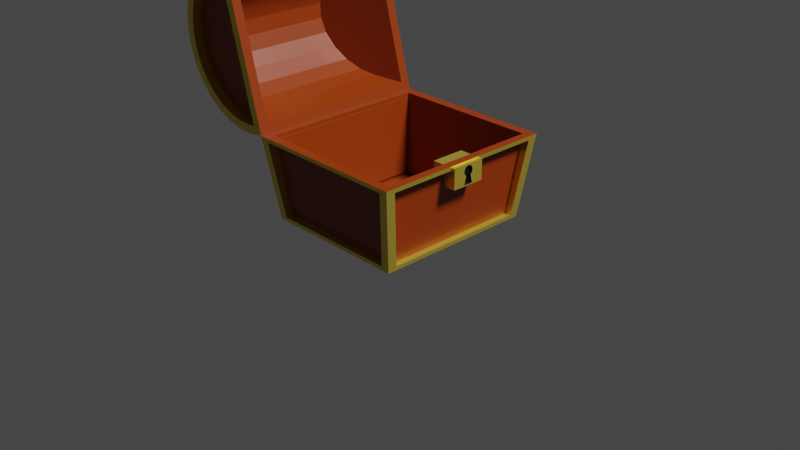 # Source: TreasureChest.blend  (saved by Blender 2.93.20; exported with 4.5.12 LTS)
import bpy
from mathutils import Matrix  # noqa: F401  (used for matrix-valued properties, if any)

bpy.ops.wm.read_factory_settings(use_empty=True)
scene = bpy.context.scene
scene.name = 'Scene'

# ---- collections
col_collection = bpy.data.collections.new('Collection'); scene.collection.children.link(col_collection)

# ---- materials (node trees are filled in below, after node groups)
mat_material = bpy.data.materials.new('Material')
mat_material.alpha_threshold = 0.0
mat_material.use_transparent_shadow = False
mat_material.line_color = (0.0, 0.0, 0.0, 1.0)
mat_x = bpy.data.materials.new('マテリアル')
mat_x.use_transparent_shadow = False
mat_001 = bpy.data.materials.new('マテリアル.001')
mat_001.use_transparent_shadow = False

# ---- material node trees
mat_material.use_nodes = True; mat_material.node_tree.nodes.clear()
_N = mat_material.node_tree.nodes; _L = mat_material.node_tree.links
n0 = _N.new('ShaderNodeOutputMaterial'); n0.name = 'Material Output'; n0.location = (300, 300)
n1 = _N.new('ShaderNodeBsdfPrincipled'); n1.name = 'Principled BSDF'; n1.location = (10, 300)
n1.distribution = 'GGX'
n1.subsurface_method = 'BURLEY'
n1.inputs[0].default_value = (0.2, 0.024, 0.0, 1.0)
n1.inputs[2].default_value = 0.4
n1.inputs[3].default_value = 1.45
n1.inputs[27].default_value = (0.0, 0.0, 0.0, 1.0)
n1.inputs[28].default_value = 1.0
_L.new(n1.outputs[0], n0.inputs[0])
n0.is_active_output = True
mat_x.use_nodes = True; mat_x.node_tree.nodes.clear()
_N = mat_x.node_tree.nodes; _L = mat_x.node_tree.links
n0 = _N.new('ShaderNodeBsdfPrincipled'); n0.name = 'Principled BSDF'; n0.location = (10, 300)
n0.distribution = 'GGX'
n0.subsurface_method = 'BURLEY'
n0.inputs[0].default_value = (0.8, 0.5984, 0.08, 1.0)
n0.inputs[1].default_value = 0.8
n0.inputs[2].default_value = 0.35
n0.inputs[3].default_value = 1.45
n0.inputs[27].default_value = (0.0, 0.0, 0.0, 1.0)
n0.inputs[28].default_value = 1.0
n1 = _N.new('ShaderNodeOutputMaterial'); n1.name = 'Material Output'; n1.location = (300, 300)
_L.new(n0.outputs[0], n1.inputs[0])
n1.is_active_output = True
mat_001.use_nodes = True; mat_001.node_tree.nodes.clear()
_N = mat_001.node_tree.nodes; _L = mat_001.node_tree.links
n0 = _N.new('ShaderNodeBsdfPrincipled'); n0.name = 'Principled BSDF'; n0.location = (10, 300)
n0.distribution = 'GGX'
n0.subsurface_method = 'BURLEY'
n0.inputs[0].default_value = (0.0, 0.0, 0.0, 1.0)
n0.inputs[3].default_value = 1.45
n0.inputs[27].default_value = (0.0, 0.0, 0.0, 1.0)
n0.inputs[28].default_value = 1.0
n1 = _N.new('ShaderNodeOutputMaterial'); n1.name = 'Material Output'; n1.location = (300, 300)
_L.new(n0.outputs[0], n1.inputs[0])
n1.is_active_output = True

# ---- world
world_world = bpy.data.worlds.new('World'); scene.world = world_world
world_world.use_nodes = True; world_world.node_tree.nodes.clear()
_N = world_world.node_tree.nodes; _L = world_world.node_tree.links
n0 = _N.new('ShaderNodeOutputWorld'); n0.name = 'World Output'; n0.location = (300, 300)
n1 = _N.new('ShaderNodeBackground'); n1.name = 'Background'; n1.location = (10, 300)
n1.inputs[0].default_value = (0.05088, 0.05088, 0.05088, 1.0)
_L.new(n1.outputs[0], n0.inputs[0])
n0.is_active_output = True
world_world.color = (0.05088, 0.05088, 0.05088)
world_world.use_sun_shadow = False
world_world.sun_shadow_jitter_overblur = 0.0

# ---- cameras
cam_camera = bpy.data.cameras.new('Camera')
cam_camera.clip_end = 100.0
cam_camera.ortho_scale = 7.314

# ---- lights
light_light = bpy.data.lights.new('Light', 'SUN')
light_light.transmission_factor = 0.0
light_light.angle = 0.1993
light_light.energy = 5.0
light_light.shadow_soft_size = 0.1
light_light.shadow_cascade_max_distance = 1000.0

# ---- meshes
me_cube = bpy.data.meshes.new('Cube')
me_cube.from_pydata([(0.9, 0.9, 1.0), (0.88, 0.88, -1.0), (0.9, -0.9, 1.0), (0.88, -0.88, -1.0), (-0.9, 0.9, 1.0), (-0.88, 0.88, -1.0), (-0.9, -0.9, 1.0), (-0.88, -0.88, -1.0), (0.7858, -0.886, -0.9002), (0.8938, -0.994, 0.9002), (-0.8938, -0.994, 0.9002), (-0.7858, -0.886, -0.9002), (-0.886, -0.7858, -0.9002), (-0.994, -0.8938, 0.9002), (-0.994, 0.8938, 0.9002), (-0.886, 0.7858, -0.9002), (0.886, 0.7858, -0.9002), (0.994, 0.8938, 0.9002), (0.994, -0.8938, 0.9002), (0.886, -0.7858, -0.9002), (-0.7858, 0.886, -0.9002), (-0.8938, 0.994, 0.9002), (0.8938, 0.994, 0.9002), (0.7858, 0.886, -0.9002), (0.8938, -0.8942, 0.9062), (0.7858, -0.7862, -0.8942), (-0.7858, -0.7862, -0.8942), (-0.8938, -0.8942, 0.9062), (-0.7862, -0.7858, -0.8942), (-0.8942, -0.8938, 0.9062), (-0.7862, 0.7858, -0.8942), (-0.8942, 0.8938, 0.9062), (0.8942, 0.8938, 0.9062), (0.7862, 0.7858, -0.8942), (0.7862, -0.7858, -0.8942), (0.8942, -0.8938, 0.9062), (-0.8938, 0.8942, 0.9062), (-0.7858, 0.7862, -0.8942), (0.7858, 0.7862, -0.8942), (0.8938, 0.8942, 0.9062), (1.0, -1.0, 1.0), (-1.0, -1.0, 1.0), (1.0, 1.0, 1.0), (-1.0, 1.0, 1.0), (0.9, -0.9, 1.0), (-0.9, -0.9, 1.0), (0.9, 0.9, 1.0), (-0.9, 0.9, 1.0), (0.81, -0.81, -0.9556), (-0.81, -0.81, -0.9556), (0.81, 0.81, -0.9556), (-0.81, 0.81, -0.9556)], [], [(0, 4, 47, 46), (22, 23, 38, 39), (18, 19, 34, 35), (5, 1, 3, 7), (21, 22, 39, 36), (14, 15, 30, 31), (3, 40, 9, 8), (40, 41, 10, 9), (41, 7, 11, 10), (7, 3, 8, 11), (7, 41, 13, 12), (41, 43, 14, 13), (43, 5, 15, 14), (5, 7, 12, 15), (1, 42, 17, 16), (42, 40, 18, 17), (40, 3, 19, 18), (3, 1, 16, 19), (5, 43, 21, 20), (43, 42, 22, 21), (42, 1, 23, 22), (1, 5, 20, 23), (25, 24, 27, 26), (28, 29, 31, 30), (33, 32, 35, 34), (37, 36, 39, 38), (8, 9, 24, 25), (12, 13, 29, 28), (11, 8, 25, 26), (16, 17, 32, 33), (15, 12, 28, 30), (20, 21, 36, 37), (9, 10, 27, 24), (19, 16, 33, 34), (13, 14, 31, 29), (23, 20, 37, 38), (10, 11, 26, 27), (17, 18, 35, 32), (2, 6, 41, 40), (0, 2, 40, 42), (6, 4, 43, 41), (4, 0, 42, 43), (47, 45, 49, 51), (2, 0, 46, 44), (4, 6, 45, 47), (6, 2, 44, 45), (50, 51, 49, 48), (45, 44, 48, 49), (46, 47, 51, 50), (44, 46, 50, 48)])
me_cube.polygons.foreach_set('material_index', [0, 1, 1, 0, 1, 1, 1, 1, 1, 1, 1, 1, 1, 1, 1, 1, 1, 1, 1, 1, 1, 1, 0, 0, 0, 0, 1, 1, 1, 1, 1, 1, 1, 1, 1, 1, 1, 1, 0, 0, 0, 0, 0, 0, 0, 0, 0, 0, 0, 0])
_uv = me_cube.uv_layers.new(name='UVMap')
_uv.uv.foreach_set('vector', [0.3545, 0.08169, 0.3545, 0.08169, 0.3545, 0.08169, 0.3545, 0.08169, 0.3387, 0.6917, 0.3387, 0.532, 0.3476, 0.532, 0.3476, 0.6917, 0.9544, 0.8492, 0.9544, 0.6896, 0.9633, 0.6896, 0.9633, 0.8492, 0.0, 0.7052, 0.156, 0.7052, 0.156, 0.8612, 0.0, 0.8612, 0.9917, 0.5296, 0.9917, 0.688, 0.9829, 0.688, 0.9829, 0.5296, 0.9633, 0.8492, 0.9633, 0.6896, 0.9721, 0.6896, 0.9721, 0.8492, 0.01063, 0.1774, 0.0, 0.0, 0.009409, 0.008854, 0.01898, 0.1685, 0.0, 0.0, 0.1772, 0.0, 0.1678, 0.008854, 0.009409, 0.008854, 0.1772, 0.0, 0.1666, 0.1774, 0.1583, 0.1685, 0.1678, 0.008854, 0.1666, 0.1774, 0.01063, 0.1774, 0.01898, 0.1685, 0.1583, 0.1685, 0.1879, 0.3548, 0.1772, 0.1774, 0.1867, 0.1863, 0.1962, 0.3459, 0.1772, 0.1774, 0.3545, 0.1774, 0.3451, 0.1863, 0.1867, 0.1863, 0.3545, 0.1774, 0.3439, 0.3548, 0.3355, 0.3459, 0.3451, 0.1863, 0.3439, 0.3548, 0.1879, 0.3548, 0.1962, 0.3459, 0.3355, 0.3459, 0.1879, 0.1774, 0.1772, 0.0, 0.1867, 0.008854, 0.1962, 0.1685, 0.1772, 0.0, 0.3545, 0.0, 0.3451, 0.008854, 0.1867, 0.008854, 0.3545, 0.0, 0.3439, 0.1774, 0.3355, 0.1685, 0.3451, 0.008854, 0.3439, 0.1774, 0.1879, 0.1774, 0.1962, 0.1685, 0.3355, 0.1685, 0.01063, 0.3548, 0.0, 0.1774, 0.009409, 0.1863, 0.01898, 0.3459, 0.0, 0.1774, 0.1772, 0.1774, 0.1678, 0.1863, 0.009409, 0.1863, 0.1772, 0.1774, 0.1666, 0.3548, 0.1583, 0.3459, 0.1678, 0.1863, 0.1666, 0.3548, 0.01063, 0.3548, 0.01898, 0.3459, 0.1583, 0.3459, 0.8224, 0.5319, 0.8319, 0.6916, 0.6735, 0.6916, 0.6831, 0.5319, 0.5033, 0.705, 0.5129, 0.8647, 0.3545, 0.8647, 0.3641, 0.705, 0.6618, 0.705, 0.6713, 0.8647, 0.5129, 0.8647, 0.5225, 0.705, 0.8224, 0.6916, 0.8319, 0.8513, 0.6735, 0.8513, 0.6831, 0.6916, 0.972, 0.5143, 0.972, 0.3546, 0.9808, 0.3546, 0.9808, 0.5143, 0.9721, 0.8492, 0.9721, 0.6896, 0.981, 0.6896, 0.981, 0.8492, 0.2842, 0.988, 0.2842, 0.8487, 0.2931, 0.8487, 0.2931, 0.988, 0.9651, 0.6893, 0.9651, 0.5296, 0.974, 0.5296, 0.974, 0.6893, 0.2842, 0.8487, 0.2842, 0.988, 0.2754, 0.988, 0.2754, 0.8487, 0.974, 0.6893, 0.974, 0.5296, 0.9829, 0.5296, 0.9829, 0.6893, 0.9869, 0.1584, 0.9869, 0.0, 0.9958, 0.0, 0.9958, 0.1584, 0.2666, 0.988, 0.2666, 0.8487, 0.2754, 0.8487, 0.2754, 0.988, 0.9808, 0.5131, 0.9808, 0.3546, 0.9897, 0.3546, 0.9897, 0.5131, 0.3019, 0.8487, 0.3019, 0.988, 0.2931, 0.988, 0.2931, 0.8487, 0.9563, 0.6893, 0.9563, 0.5296, 0.9651, 0.5296, 0.9651, 0.6893, 0.9898, 0.6896, 0.9898, 0.848, 0.981, 0.848, 0.981, 0.6896, 0.3633, 0.1684, 0.5229, 0.1684, 0.5317, 0.1772, 0.3545, 0.1772, 0.3633, 0.008862, 0.3633, 0.1684, 0.3545, 0.1772, 0.3545, 0.0, 0.5229, 0.1684, 0.5229, 0.008862, 0.5317, 0.0, 0.5317, 0.1772, 0.5229, 0.008862, 0.3633, 0.008862, 0.3545, 0.0, 0.5317, 0.0, 0.514, 0.705, 0.3545, 0.705, 0.3625, 0.5319, 0.506, 0.5319, 0.3545, 0.08169, 0.3545, 0.08169, 0.3545, 0.08169, 0.3545, 0.08169, 0.3545, 0.08169, 0.3545, 0.08169, 0.3545, 0.08169, 0.3545, 0.08169, 0.3545, 0.08169, 0.3545, 0.08169, 0.3545, 0.08169, 0.3545, 0.08169, 0.1595, 0.7052, 0.3031, 0.7052, 0.3031, 0.8487, 0.1595, 0.8487, 0.319, 0.7052, 0.1595, 0.7052, 0.1675, 0.532, 0.3111, 0.532, 0.1595, 0.7052, 0.0, 0.7052, 0.007976, 0.532, 0.1515, 0.532, 0.6735, 0.705, 0.514, 0.705, 0.522, 0.5319, 0.6655, 0.5319])
me_cube.materials.append(mat_material)
me_cube.materials.append(mat_x)
me_cube.use_remesh_preserve_volume = False
me_cube.use_remesh_preserve_attributes = False
me_cube.use_mirror_vertex_groups = False
me_cube.update()
me_x = bpy.data.meshes.new('円柱')
me_x.from_pydata([(0.0, 1.0, -0.91), (0.0, 1.0, 0.91), (0.1951, 0.9808, -0.91), (0.1951, 0.9808, 0.91), (0.3827, 0.9239, -0.91), (0.3827, 0.9239, 0.91), (0.5556, 0.8315, -0.91), (0.5556, 0.8315, 0.91), (0.7071, 0.7071, -0.91), (0.7071, 0.7071, 0.91), (0.8315, 0.5556, -0.91), (0.8315, 0.5556, 0.91), (0.9239, 0.3827, -0.91), (0.9239, 0.3827, 0.91), (0.9808, 0.1951, -0.91), (0.9808, 0.1951, 0.91), (0.9912, 0.08957, -0.91), (0.9912, 0.08957, 0.91), (-0.9912, 0.08957, -0.91), (-0.9912, 0.08957, 0.91), (-0.9808, 0.1951, -0.91), (-0.9808, 0.1951, 0.91), (-0.9239, 0.3827, -0.91), (-0.9239, 0.3827, 0.91), (-0.8315, 0.5556, -0.91), (-0.8315, 0.5556, 0.91), (-0.7071, 0.7071, -0.91), (-0.7071, 0.7071, 0.91), (-0.5556, 0.8315, -0.91), (-0.5556, 0.8315, 0.91), (-0.3827, 0.9239, -0.91), (-0.3827, 0.9239, 0.91), (-0.1951, 0.9808, -0.91), (-0.1951, 0.9808, 0.91), (-1.279e-08, 0.8995, -1.0), (0.1755, 0.8822, -1.0), (0.3442, 0.831, -1.0), (0.4997, 0.7479, -1.0), (0.6361, 0.6361, -1.0), (0.7479, 0.4997, -1.0), (0.831, 0.3442, -1.0), (0.8822, 0.1755, -1.0), (0.8897, 0.1, -1.0), (-0.8897, 0.1, -1.0), (-0.8822, 0.1755, -1.0), (-0.831, 0.3442, -1.0), (-0.7479, 0.4997, -1.0), (-0.6361, 0.6361, -1.0), (-0.4997, 0.7479, -1.0), (-0.3442, 0.831, -1.0), (-0.1755, 0.8822, -1.0), (0.1755, 0.8822, 1.0), (-1.279e-08, 0.8995, 1.0), (-0.1755, 0.8822, 1.0), (-0.3442, 0.831, 1.0), (-0.4997, 0.7479, 1.0), (-0.6361, 0.6361, 1.0), (-0.7479, 0.4997, 1.0), (-0.831, 0.3442, 1.0), (-0.8822, 0.1755, 1.0), (-0.8897, 0.1, 1.0), (0.8897, 0.1, 1.0), (0.8822, 0.1755, 1.0), (0.831, 0.3442, 1.0), (0.7479, 0.4997, 1.0), (0.6361, 0.6361, 1.0), (0.4997, 0.7479, 1.0), (0.3442, 0.831, 1.0), (-4.54e-09, 0.8995, -0.9), (0.1755, 0.8822, -0.9), (-0.1755, 0.8822, -0.9), (0.3442, 0.831, -0.9), (0.4997, 0.7479, -0.9), (0.6361, 0.6361, -0.9), (0.7479, 0.4997, -0.9), (0.831, 0.3442, -0.9), (0.8822, 0.1755, -0.9), (0.8897, 0.1, -0.9), (-0.8897, 0.1, -0.9), (-0.8822, 0.1755, -0.9), (-0.831, 0.3442, -0.9), (-0.7479, 0.4997, -0.9), (-0.6361, 0.6361, -0.9), (-0.4997, 0.7479, -0.9), (-0.3442, 0.831, -0.9), (0.1755, 0.8822, 0.9), (-7.29e-09, 0.8995, 0.9), (0.3442, 0.831, 0.9), (-0.1755, 0.8822, 0.9), (-0.3442, 0.831, 0.9), (-0.4997, 0.7479, 0.9), (-0.6361, 0.6361, 0.9), (-0.7479, 0.4997, 0.9), (-0.831, 0.3442, 0.9), (-0.8822, 0.1755, 0.9), (-0.8897, 0.1, 0.9), (0.8897, 0.1, 0.9), (0.8822, 0.1755, 0.9), (0.831, 0.3442, 0.9), (0.7479, 0.4997, 0.9), (0.6361, 0.6361, 0.9), (0.4997, 0.7479, 0.9), (0.0, 1.0, -1.0), (0.1951, 0.9808, -1.0), (0.1951, 0.9808, 1.0), (0.0, 1.0, 1.0), (0.3827, 0.9239, -1.0), (0.3827, 0.9239, 1.0), (0.5556, 0.8315, -1.0), (0.5556, 0.8315, 1.0), (0.7071, 0.7071, -1.0), (0.7071, 0.7071, 1.0), (0.8315, 0.5556, -1.0), (0.8315, 0.5556, 1.0), (0.9239, 0.3827, -1.0), (0.9239, 0.3827, 1.0), (0.9808, 0.1951, -1.0), (0.9808, 0.1951, 1.0), (1.0, -4.371e-08, -1.0), (1.0, -4.371e-08, 1.0), (-1.0, 1.192e-08, 1.0), (-1.0, 1.192e-08, -1.0), (-0.9808, 0.1951, -1.0), (-0.9808, 0.1951, 1.0), (-0.9239, 0.3827, -1.0), (-0.9239, 0.3827, 1.0), (-0.8315, 0.5556, -1.0), (-0.8315, 0.5556, 1.0), (-0.7071, 0.7071, -1.0), (-0.7071, 0.7071, 1.0), (-0.5556, 0.8315, -1.0), (-0.5556, 0.8315, 1.0), (-0.3827, 0.9239, -1.0), (-0.3827, 0.9239, 1.0), (-0.1951, 0.9808, -1.0), (-0.1951, 0.9808, 1.0), (-6.465e-09, 0.9498, -0.91), (-6.465e-09, 0.9498, 0.91), (0.1853, 0.9315, 0.91), (0.1853, 0.9315, -0.91), (0.3635, 0.8775, 0.91), (0.3635, 0.8775, -0.91), (0.5277, 0.7897, 0.91), (0.5277, 0.7897, -0.91), (0.6716, 0.6716, 0.91), (0.6716, 0.6716, -0.91), (0.7897, 0.5277, 0.91), (0.7897, 0.5277, -0.91), (0.8775, 0.3635, 0.91), (0.8775, 0.3635, -0.91), (0.9315, 0.1853, 0.91), (0.9315, 0.1853, -0.91), (-0.9315, 0.1853, 0.91), (-0.9315, 0.1853, -0.91), (-0.8775, 0.3635, 0.91), (-0.8775, 0.3635, -0.91), (-0.7897, 0.5277, 0.91), (-0.7897, 0.5277, -0.91), (-0.6716, 0.6716, 0.91), (-0.6716, 0.6716, -0.91), (-0.5277, 0.7897, 0.91), (-0.5277, 0.7897, -0.91), (-0.3635, 0.8775, 0.91), (-0.3635, 0.8775, -0.91), (-0.1853, 0.9315, 0.91), (-0.1853, 0.9315, -0.91), (0.9414, 0.08467, -0.91), (0.9414, 0.08467, 0.91), (-0.9414, 0.08467, 0.91), (-0.9414, 0.08467, -0.91), (0.9, -4.093e-08, 0.9), (0.9, -4.093e-08, -0.9), (-0.9, 9.143e-09, -0.9), (-0.9, 9.143e-09, 0.9), (1.0, -4.371e-08, 1.0), (1.0, -4.371e-08, -1.0), (-1.0, 1.192e-08, -1.0), (-1.0, 1.192e-08, 1.0), (0.9, -4.093e-08, 0.9), (0.9, -4.093e-08, -0.9), (-0.9, 9.143e-09, -0.9), (-0.9, 9.143e-09, 0.9), (0.9, -4.093e-08, 0.9), (0.9, -4.093e-08, -0.9), (-0.9, 9.143e-09, -0.9), (-0.9, 9.143e-09, 0.9), (0.0, 0.7778, 0.54), (0.7668, 0.2877, 0.7668), (0.178, 0.7538, 0.5511), (0.3607, 0.6842, 0.5833), (0.5304, 0.5758, 0.6335), (0.6703, 0.4392, 0.6967), (0.7668, 0.2877, -0.7668), (0.0, 0.7778, -0.54), (0.6703, 0.4392, -0.6967), (0.5304, 0.5758, -0.6335), (0.3607, 0.6842, -0.5833), (0.178, 0.7538, -0.5511), (0.0, 0.7778, -0.54), (-0.7668, 0.2877, -0.7668), (-0.178, 0.7538, -0.5511), (-0.3607, 0.6842, -0.5833), (-0.5304, 0.5758, -0.6335), (-0.6703, 0.4392, -0.6967), (-0.7668, 0.2877, 0.7668), (0.0, 0.7778, 0.54), (-0.6703, 0.4392, 0.6967), (-0.5304, 0.5758, 0.6335), (-0.3607, 0.6842, 0.5833), (-0.178, 0.7538, 0.5511)], [], [(6, 4, 141, 143), (18, 19, 168, 169), (32, 30, 163, 165), (3, 5, 140, 138), (17, 16, 166, 167), (29, 31, 162, 160), (4, 2, 139, 141), (15, 17, 167, 150), (121, 118, 175, 176), (41, 42, 77, 76), (64, 65, 100, 99), (30, 28, 161, 163), (1, 3, 138, 137), (16, 14, 151, 166), (27, 29, 160, 158), (2, 0, 136, 139), (13, 15, 150, 148), (28, 26, 159, 161), (14, 12, 149, 151), (102, 103, 35, 34), (103, 106, 36, 35), (106, 108, 37, 36), (108, 110, 38, 37), (110, 112, 39, 38), (112, 114, 40, 39), (114, 116, 41, 40), (116, 118, 42, 41), (118, 121, 43, 42), (121, 122, 44, 43), (122, 124, 45, 44), (124, 126, 46, 45), (126, 128, 47, 46), (128, 130, 48, 47), (130, 132, 49, 48), (132, 134, 50, 49), (134, 102, 34, 50), (104, 105, 52, 51), (105, 135, 53, 52), (135, 133, 54, 53), (133, 131, 55, 54), (131, 129, 56, 55), (129, 127, 57, 56), (127, 125, 58, 57), (125, 123, 59, 58), (123, 120, 60, 59), (120, 119, 61, 60), (119, 117, 62, 61), (117, 115, 63, 62), (115, 113, 64, 63), (113, 111, 65, 64), (111, 109, 66, 65), (109, 107, 67, 66), (107, 104, 51, 67), (68, 69, 71, 72, 73, 74, 75, 76, 77, 78, 79, 80, 81, 82, 83, 84, 70), (85, 86, 88, 89, 90, 91, 92, 93, 94, 95, 96, 97, 98, 99, 100, 101, 87), (67, 51, 85, 87), (65, 66, 101, 100), (42, 43, 78, 77), (52, 53, 88, 86), (66, 67, 87, 101), (43, 44, 79, 78), (53, 54, 89, 88), (44, 45, 80, 79), (54, 55, 90, 89), (45, 46, 81, 80), (55, 56, 91, 90), (46, 47, 82, 81), (56, 57, 92, 91), (34, 35, 69, 68), (47, 48, 83, 82), (57, 58, 93, 92), (50, 34, 68, 70), (48, 49, 84, 83), (58, 59, 94, 93), (35, 36, 71, 69), (49, 50, 70, 84), (59, 60, 95, 94), (36, 37, 72, 71), (60, 61, 96, 95), (37, 38, 73, 72), (61, 62, 97, 96), (38, 39, 74, 73), (62, 63, 98, 97), (39, 40, 75, 74), (63, 64, 99, 98), (40, 41, 76, 75), (51, 52, 86, 85), (0, 2, 103, 102), (3, 1, 105, 104), (2, 4, 106, 103), (5, 3, 104, 107), (4, 6, 108, 106), (7, 5, 107, 109), (6, 8, 110, 108), (9, 7, 109, 111), (8, 10, 112, 110), (11, 9, 111, 113), (10, 12, 114, 112), (13, 11, 113, 115), (12, 14, 116, 114), (15, 13, 115, 117), (14, 16, 118, 116), (17, 15, 117, 119), (16, 17, 119, 118), (19, 18, 121, 120), (18, 20, 122, 121), (21, 19, 120, 123), (20, 22, 124, 122), (23, 21, 123, 125), (22, 24, 126, 124), (25, 23, 125, 127), (24, 26, 128, 126), (27, 25, 127, 129), (26, 28, 130, 128), (29, 27, 129, 131), (28, 30, 132, 130), (31, 29, 131, 133), (30, 32, 134, 132), (33, 31, 133, 135), (32, 0, 102, 134), (1, 33, 135, 105), (136, 137, 138, 139), (139, 138, 140, 141), (141, 140, 142, 143), (143, 142, 144, 145), (145, 144, 146, 147), (147, 146, 148, 149), (149, 148, 150, 151), (151, 150, 167, 166), (169, 168, 152, 153), (153, 152, 154, 155), (155, 154, 156, 157), (157, 156, 158, 159), (159, 158, 160, 161), (161, 160, 162, 163), (163, 162, 164, 165), (165, 164, 137, 136), (31, 33, 164, 162), (20, 18, 169, 153), (5, 7, 142, 140), (0, 32, 165, 136), (19, 21, 152, 168), (8, 6, 143, 145), (33, 1, 137, 164), (22, 20, 153, 155), (7, 9, 144, 142), (21, 23, 154, 152), (10, 8, 145, 147), (24, 22, 155, 157), (9, 11, 146, 144), (23, 25, 156, 154), (12, 10, 147, 149), (26, 24, 157, 159), (11, 13, 148, 146), (25, 27, 158, 156), (173, 172, 180, 181), (119, 120, 177, 174), (118, 119, 174, 175), (120, 121, 176, 177), (170, 171, 175, 174), (171, 172, 176, 175), (173, 170, 174, 177), (172, 173, 177, 176), (178, 181, 185, 182), (172, 171, 179, 180), (170, 173, 181, 178), (171, 170, 178, 179), (184, 183, 192, 194, 195, 196, 197, 193, 198, 200, 201, 202, 203, 199), (179, 178, 182, 183), (181, 180, 184, 185), (180, 179, 183, 184), (182, 185, 204, 206, 207, 208, 209, 205, 186, 188, 189, 190, 191, 187), (185, 184, 199, 204), (183, 182, 187, 192), (186, 193, 197, 188), (188, 197, 196, 189), (189, 196, 195, 190), (190, 195, 194, 191), (191, 194, 192, 187), (204, 199, 203, 206), (206, 203, 202, 207), (207, 202, 201, 208), (208, 201, 200, 209), (209, 200, 198, 205), (193, 186, 205, 198)])
me_x.polygons.foreach_set('material_index', [1, 1, 1, 1, 1, 1, 1, 1, 1, 1, 1, 1, 1, 1, 1, 1, 1, 1, 1, 1, 1, 1, 1, 1, 1, 1, 1, 1, 1, 1, 1, 1, 1, 1, 1, 1, 1, 1, 1, 1, 1, 1, 1, 1, 1, 1, 1, 1, 1, 1, 1, 1, 1, 0, 0, 1, 1, 1, 1, 1, 1, 1, 1, 1, 1, 1, 1, 1, 1, 1, 1, 1, 1, 1, 1, 1, 1, 1, 1, 1, 1, 1, 1, 1, 1, 1, 1, 1, 1, 1, 1, 1, 1, 1, 1, 1, 1, 1, 1, 1, 1, 1, 1, 1, 1, 1, 1, 1, 1, 1, 1, 1, 1, 1, 1, 1, 1, 1, 1, 1, 1, 0, 0, 0, 0, 0, 0, 0, 0, 0, 0, 0, 0, 0, 0, 0, 0, 1, 1, 1, 1, 1, 1, 1, 1, 1, 1, 1, 1, 1, 1, 1, 1, 1, 1, 0, 1, 1, 1, 0, 0, 0, 0, 0, 0, 0, 0, 0, 0, 0, 0, 0, 0, 0, 0, 0, 0, 0, 0, 0, 0, 0, 0, 0, 0])
_uv = me_x.uv_layers.new(name='UVマップ')
_uv.uv.foreach_set('vector', [0.8125, 0.1371, 0.8043, 0.1218, 0.8084, 0.12, 0.8162, 0.1346, 0.352, 0.532, 0.352, 0.6933, 0.3476, 0.6933, 0.3476, 0.532, 0.7993, 0.07055, 0.8043, 0.05393, 0.8084, 0.05563, 0.8037, 0.07142, 0.7993, 0.2479, 0.8043, 0.2313, 0.8084, 0.233, 0.8036, 0.2488, 0.9917, 0.688, 0.9917, 0.5268, 0.9961, 0.5268, 0.9961, 0.688, 0.8125, 0.3145, 0.8043, 0.2992, 0.8084, 0.2974, 0.8162, 0.312, 0.8043, 0.1218, 0.7993, 0.1051, 0.8037, 0.1043, 0.8084, 0.12, 0.8689, 0.1783, 0.8782, 0.1774, 0.8787, 0.1818, 0.8698, 0.1827, 0.3545, 0.1774, 0.3545, 0.1774, 0.3545, 0.1774, 0.3545, 0.1774, 0.7572, 0.8921, 0.7572, 0.8988, 0.7484, 0.8988, 0.7484, 0.8921, 0.7572, 0.8633, 0.7572, 0.8513, 0.7661, 0.8513, 0.7661, 0.8633, 0.8043, 0.05393, 0.8125, 0.0386, 0.8162, 0.04108, 0.8084, 0.05563, 0.7976, 0.2652, 0.7993, 0.2479, 0.8036, 0.2488, 0.802, 0.2652, 0.8783, 0.1757, 0.8689, 0.1748, 0.8698, 0.1704, 0.8787, 0.1713, 0.8235, 0.3279, 0.8125, 0.3145, 0.8162, 0.312, 0.8267, 0.3248, 0.7993, 0.1051, 0.7976, 0.08784, 0.802, 0.08784, 0.8037, 0.1043, 0.8523, 0.1834, 0.8689, 0.1783, 0.8698, 0.1827, 0.854, 0.1875, 0.8125, 0.0386, 0.8235, 0.02517, 0.8267, 0.02832, 0.8162, 0.04108, 0.8689, 0.1748, 0.8523, 0.1697, 0.854, 0.1656, 0.8698, 0.1704, 0.709, 0.08862, 0.7107, 0.07133, 0.7194, 0.07307, 0.7179, 0.08862, 0.7107, 0.07133, 0.7157, 0.05471, 0.7239, 0.05812, 0.7194, 0.07307, 0.7157, 0.05471, 0.7239, 0.03939, 0.7313, 0.04433, 0.7239, 0.05812, 0.7239, 0.03939, 0.7349, 0.02596, 0.7412, 0.03225, 0.7313, 0.04433, 0.7349, 0.02596, 0.7484, 0.01494, 0.7533, 0.02234, 0.7412, 0.03225, 0.7484, 0.01494, 0.7637, 0.006746, 0.7671, 0.01497, 0.7533, 0.02234, 0.7637, 0.006746, 0.7803, 0.001703, 0.782, 0.01044, 0.7671, 0.01497, 0.7803, 0.001703, 0.7976, 0.0, 0.7887, 0.009778, 0.782, 0.01044, 0.7976, 0.0, 0.7976, 0.1772, 0.7887, 0.1675, 0.7887, 0.009778, 0.7976, 0.1772, 0.7803, 0.1755, 0.782, 0.1668, 0.7887, 0.1675, 0.7803, 0.1755, 0.7637, 0.1705, 0.7671, 0.1623, 0.782, 0.1668, 0.7637, 0.1705, 0.7484, 0.1623, 0.7533, 0.1549, 0.7671, 0.1623, 0.7484, 0.1623, 0.7349, 0.1513, 0.7412, 0.145, 0.7533, 0.1549, 0.7349, 0.1513, 0.7239, 0.1379, 0.7313, 0.1329, 0.7412, 0.145, 0.7239, 0.1379, 0.7157, 0.1225, 0.7239, 0.1191, 0.7313, 0.1329, 0.7157, 0.1225, 0.7107, 0.1059, 0.7194, 0.1042, 0.7239, 0.1191, 0.7107, 0.1059, 0.709, 0.08862, 0.7179, 0.08862, 0.7194, 0.1042, 0.7107, 0.2833, 0.709, 0.266, 0.7179, 0.266, 0.7194, 0.2816, 0.709, 0.266, 0.7107, 0.2487, 0.7194, 0.2505, 0.7179, 0.266, 0.7107, 0.2487, 0.7157, 0.2321, 0.7239, 0.2355, 0.7194, 0.2505, 0.7157, 0.2321, 0.7239, 0.2168, 0.7313, 0.2217, 0.7239, 0.2355, 0.7239, 0.2168, 0.7349, 0.2034, 0.7412, 0.2096, 0.7313, 0.2217, 0.7349, 0.2034, 0.7483, 0.1923, 0.7533, 0.1997, 0.7412, 0.2096, 0.7483, 0.1923, 0.7637, 0.1841, 0.7671, 0.1924, 0.7533, 0.1997, 0.7637, 0.1841, 0.7803, 0.1791, 0.782, 0.1878, 0.7671, 0.1924, 0.7803, 0.1791, 0.7976, 0.1774, 0.7887, 0.1872, 0.782, 0.1878, 0.7976, 0.1774, 0.7976, 0.3546, 0.7887, 0.3449, 0.7887, 0.1872, 0.7976, 0.3546, 0.7803, 0.3529, 0.782, 0.3442, 0.7887, 0.3449, 0.7803, 0.3529, 0.7637, 0.3479, 0.7671, 0.3397, 0.782, 0.3442, 0.7637, 0.3479, 0.7483, 0.3397, 0.7533, 0.3323, 0.7671, 0.3397, 0.7483, 0.3397, 0.7349, 0.3287, 0.7412, 0.3224, 0.7533, 0.3323, 0.7349, 0.3287, 0.7239, 0.3153, 0.7313, 0.3103, 0.7412, 0.3224, 0.7239, 0.3153, 0.7157, 0.2999, 0.7239, 0.2965, 0.7313, 0.3103, 0.7157, 0.2999, 0.7107, 0.2833, 0.7194, 0.2816, 0.7239, 0.2965, 0.8274, 0.4335, 0.829, 0.4179, 0.8335, 0.403, 0.8409, 0.3892, 0.8508, 0.3771, 0.8629, 0.3672, 0.8766, 0.3598, 0.8916, 0.3553, 0.8983, 0.3546, 0.8983, 0.5123, 0.8916, 0.5117, 0.8766, 0.5071, 0.8629, 0.4998, 0.8508, 0.4899, 0.8409, 0.4778, 0.8335, 0.464, 0.829, 0.449, 0.8335, 0.6263, 0.8319, 0.6107, 0.8335, 0.5952, 0.838, 0.5802, 0.8454, 0.5664, 0.8553, 0.5544, 0.8674, 0.5444, 0.8812, 0.5371, 0.8961, 0.5325, 0.9028, 0.5319, 0.9028, 0.6896, 0.8961, 0.6889, 0.8812, 0.6844, 0.8674, 0.677, 0.8553, 0.6671, 0.8454, 0.655, 0.838, 0.6412, 0.7021, 0.9365, 0.7021, 0.9212, 0.7109, 0.9212, 0.7109, 0.9365, 0.7021, 0.9636, 0.7021, 0.9508, 0.7109, 0.9508, 0.7109, 0.9636, 0.9987, 0.6896, 0.9987, 0.8473, 0.9898, 0.8473, 0.9898, 0.6896, 0.7021, 0.9056, 0.7021, 0.8902, 0.7109, 0.8902, 0.7109, 0.9056, 0.7021, 0.9508, 0.7021, 0.9365, 0.7109, 0.9365, 0.7109, 0.9508, 0.7484, 0.8513, 0.7484, 0.858, 0.7395, 0.858, 0.7395, 0.8513, 0.7021, 0.8902, 0.7021, 0.8756, 0.7109, 0.8756, 0.7109, 0.8902, 0.7484, 0.858, 0.7484, 0.8733, 0.7395, 0.8733, 0.7395, 0.858, 0.7021, 0.8756, 0.7021, 0.8625, 0.7109, 0.8625, 0.7109, 0.8756, 0.7484, 0.8733, 0.7484, 0.8878, 0.7395, 0.8878, 0.7395, 0.8733, 0.7021, 0.8625, 0.7021, 0.8513, 0.7109, 0.8513, 0.7109, 0.8625, 0.7484, 0.8878, 0.7484, 0.9008, 0.7395, 0.9008, 0.7395, 0.8878, 0.7306, 0.9008, 0.7306, 0.8878, 0.7395, 0.8878, 0.7395, 0.9008, 0.7021, 0.9056, 0.7021, 0.9212, 0.6932, 0.9212, 0.6932, 0.9056, 0.7021, 0.8513, 0.7021, 0.8625, 0.6932, 0.8625, 0.6932, 0.8513, 0.7306, 0.8878, 0.7306, 0.8733, 0.7395, 0.8733, 0.7395, 0.8878, 0.7021, 0.8902, 0.7021, 0.9056, 0.6932, 0.9056, 0.6932, 0.8902, 0.7021, 0.8625, 0.7021, 0.8756, 0.6932, 0.8756, 0.6932, 0.8625, 0.7306, 0.8733, 0.7306, 0.858, 0.7395, 0.858, 0.7395, 0.8733, 0.7021, 0.9212, 0.7021, 0.9365, 0.6932, 0.9365, 0.6932, 0.9212, 0.7021, 0.8756, 0.7021, 0.8902, 0.6932, 0.8902, 0.6932, 0.8756, 0.7306, 0.858, 0.7306, 0.8513, 0.7395, 0.8513, 0.7395, 0.858, 0.7021, 0.9365, 0.7021, 0.9508, 0.6932, 0.9508, 0.6932, 0.9365, 0.9897, 0.5123, 0.9897, 0.3546, 0.9985, 0.3546, 0.9985, 0.5123, 0.7021, 0.9508, 0.7021, 0.9636, 0.6932, 0.9636, 0.6932, 0.9508, 0.7572, 0.8988, 0.7572, 0.8921, 0.7661, 0.8921, 0.7661, 0.8988, 0.7572, 0.8513, 0.7572, 0.8633, 0.7484, 0.8633, 0.7484, 0.8513, 0.7572, 0.8921, 0.7572, 0.8771, 0.7661, 0.8771, 0.7661, 0.8921, 0.7572, 0.8633, 0.7572, 0.8771, 0.7484, 0.8771, 0.7484, 0.8633, 0.7572, 0.8771, 0.7572, 0.8633, 0.7661, 0.8633, 0.7661, 0.8771, 0.7572, 0.8771, 0.7572, 0.8921, 0.7484, 0.8921, 0.7484, 0.8771, 0.7021, 0.9212, 0.7021, 0.9056, 0.7109, 0.9056, 0.7109, 0.9212, 0.9624, 0.9119, 0.9624, 0.9292, 0.9544, 0.9292, 0.9544, 0.9119, 0.9633, 0.9292, 0.9633, 0.9119, 0.9713, 0.9119, 0.9713, 0.9292, 0.9624, 0.9292, 0.9624, 0.9458, 0.9544, 0.9458, 0.9544, 0.9292, 0.9633, 0.9458, 0.9633, 0.9292, 0.9713, 0.9292, 0.9713, 0.9458, 0.9624, 0.9458, 0.9624, 0.9611, 0.9544, 0.9611, 0.9544, 0.9458, 0.9633, 0.9611, 0.9633, 0.9458, 0.9713, 0.9458, 0.9713, 0.9611, 0.9624, 0.9611, 0.9624, 0.9746, 0.9544, 0.9746, 0.9544, 0.9611, 0.9633, 0.9746, 0.9633, 0.9611, 0.9713, 0.9611, 0.9713, 0.9746, 0.9544, 0.6975, 0.9421, 0.6975, 0.9421, 0.6896, 0.9544, 0.6896, 0.9421, 0.8588, 0.9544, 0.8588, 0.9544, 0.8668, 0.9421, 0.8668, 0.9421, 0.6975, 0.9277, 0.6975, 0.9277, 0.6896, 0.9421, 0.6896, 0.9277, 0.8588, 0.9421, 0.8588, 0.9421, 0.8668, 0.9277, 0.8668, 0.9277, 0.6975, 0.9117, 0.6975, 0.9117, 0.6896, 0.9277, 0.6896, 0.9117, 0.8588, 0.9277, 0.8588, 0.9277, 0.8668, 0.9117, 0.8668, 0.9117, 0.6975, 0.9024, 0.6975, 0.8946, 0.6896, 0.9117, 0.6896, 0.9024, 0.8588, 0.9117, 0.8588, 0.9117, 0.8668, 0.8946, 0.8668, 0.9024, 0.6975, 0.9024, 0.8588, 0.8946, 0.8668, 0.8946, 0.6896, 0.8867, 0.8588, 0.8867, 0.6975, 0.8946, 0.6896, 0.8946, 0.8668, 0.8867, 0.6975, 0.8773, 0.6975, 0.8773, 0.6896, 0.8946, 0.6896, 0.8773, 0.8588, 0.8867, 0.8588, 0.8946, 0.8668, 0.8773, 0.8668, 0.8773, 0.6975, 0.8607, 0.6975, 0.8607, 0.6896, 0.8773, 0.6896, 0.8607, 0.8588, 0.8773, 0.8588, 0.8773, 0.8668, 0.8607, 0.8668, 0.8607, 0.6975, 0.8454, 0.6975, 0.8454, 0.6896, 0.8607, 0.6896, 0.8454, 0.8588, 0.8607, 0.8588, 0.8607, 0.8668, 0.8454, 0.8668, 0.8454, 0.6975, 0.8319, 0.6975, 0.8319, 0.6896, 0.8454, 0.6896, 0.8319, 0.8588, 0.8454, 0.8588, 0.8454, 0.8668, 0.8319, 0.8668, 0.9624, 0.8492, 0.9624, 0.8627, 0.9544, 0.8627, 0.9544, 0.8492, 0.9633, 0.8627, 0.9633, 0.8492, 0.9713, 0.8492, 0.9713, 0.8627, 0.9624, 0.8627, 0.9624, 0.878, 0.9544, 0.878, 0.9544, 0.8627, 0.9633, 0.878, 0.9633, 0.8627, 0.9713, 0.8627, 0.9713, 0.878, 0.9624, 0.878, 0.9624, 0.8946, 0.9544, 0.8946, 0.9544, 0.878, 0.9633, 0.8946, 0.9633, 0.878, 0.9713, 0.878, 0.9713, 0.8946, 0.9624, 0.8946, 0.9624, 0.9119, 0.9544, 0.9119, 0.9544, 0.8946, 0.9633, 0.9119, 0.9633, 0.8946, 0.9713, 0.8946, 0.9713, 0.9119, 0.7679, 0.3546, 0.7679, 0.5159, 0.7515, 0.5159, 0.7515, 0.3546, 0.7515, 0.3546, 0.7515, 0.5159, 0.7357, 0.5159, 0.7357, 0.3546, 0.7357, 0.3546, 0.7357, 0.5159, 0.7211, 0.5159, 0.7211, 0.3546, 0.7211, 0.3546, 0.7211, 0.5159, 0.7084, 0.5159, 0.7084, 0.3546, 0.3031, 0.8665, 0.3031, 0.7052, 0.3147, 0.7052, 0.3147, 0.8665, 0.3147, 0.8665, 0.3147, 0.7052, 0.3285, 0.7052, 0.3285, 0.8665, 0.3285, 0.8665, 0.3285, 0.7052, 0.3437, 0.7052, 0.3437, 0.8665, 0.3437, 0.8665, 0.3437, 0.7052, 0.3525, 0.7052, 0.3525, 0.8665, 1.0, 0.1774, 1.0, 0.3387, 0.9911, 0.3387, 0.9911, 0.1774, 0.9911, 0.1774, 0.9911, 0.3387, 0.9753, 0.3387, 0.9753, 0.1774, 0.9753, 0.1774, 0.9753, 0.3387, 0.9607, 0.3387, 0.9607, 0.1774, 0.9607, 0.1774, 0.9607, 0.3387, 0.948, 0.3387, 0.948, 0.1774, 0.8274, 0.3546, 0.8274, 0.5159, 0.8147, 0.5159, 0.8147, 0.3546, 0.8147, 0.3546, 0.8147, 0.5159, 0.8001, 0.5159, 0.8001, 0.3546, 0.8001, 0.3546, 0.8001, 0.5159, 0.7843, 0.5159, 0.7843, 0.3546, 0.7843, 0.3546, 0.7843, 0.5159, 0.7679, 0.5159, 0.7679, 0.3546, 0.8043, 0.2992, 0.7993, 0.2825, 0.8036, 0.2817, 0.8084, 0.2974, 0.8689, 0.0009211, 0.8783, 0.0, 0.8787, 0.00441, 0.8698, 0.005288, 0.8043, 0.2313, 0.8125, 0.216, 0.8162, 0.2185, 0.8084, 0.233, 0.7976, 0.08784, 0.7993, 0.07055, 0.8037, 0.07142, 0.802, 0.08784, 0.8782, 0.3531, 0.8689, 0.3522, 0.8698, 0.3478, 0.8787, 0.3487, 0.8235, 0.1505, 0.8125, 0.1371, 0.8162, 0.1346, 0.8267, 0.1474, 0.7993, 0.2825, 0.7976, 0.2652, 0.802, 0.2652, 0.8036, 0.2817, 0.8523, 0.005964, 0.8689, 0.0009211, 0.8698, 0.005288, 0.854, 0.01008, 0.8125, 0.216, 0.8235, 0.2026, 0.8267, 0.2057, 0.8162, 0.2185, 0.8689, 0.3522, 0.8523, 0.3471, 0.854, 0.343, 0.8698, 0.3478, 0.837, 0.1615, 0.8235, 0.1505, 0.8267, 0.1474, 0.8394, 0.1578, 0.837, 0.01415, 0.8523, 0.005964, 0.854, 0.01008, 0.8394, 0.01786, 0.8235, 0.2026, 0.837, 0.1916, 0.8394, 0.1953, 0.8267, 0.2057, 0.8523, 0.3471, 0.837, 0.3389, 0.8394, 0.3352, 0.854, 0.343, 0.8523, 0.1697, 0.837, 0.1615, 0.8394, 0.1578, 0.854, 0.1656, 0.8235, 0.02517, 0.837, 0.01415, 0.8394, 0.01786, 0.8267, 0.02832, 0.837, 0.1916, 0.8523, 0.1834, 0.854, 0.1875, 0.8394, 0.1953, 0.837, 0.3389, 0.8235, 0.3279, 0.8267, 0.3248, 0.8394, 0.3352, 0.3545, 0.08169, 0.3545, 0.08169, 0.3545, 0.08169, 0.3545, 0.08169, 0.3545, 0.1774, 0.3545, 0.1774, 0.3545, 0.1774, 0.3545, 0.1774, 0.3545, 0.1774, 0.3545, 0.1774, 0.3545, 0.1774, 0.3545, 0.1774, 0.3545, 0.1774, 0.3545, 0.1774, 0.3545, 0.1774, 0.3545, 0.1774, 0.6996, 0.523, 0.6996, 0.3635, 0.7084, 0.3546, 0.7084, 0.5319, 0.6996, 0.3635, 0.5406, 0.3635, 0.5317, 0.3546, 0.7084, 0.3546, 0.5406, 0.523, 0.6996, 0.523, 0.7084, 0.5319, 0.5317, 0.5319, 0.5406, 0.3635, 0.5406, 0.523, 0.5317, 0.5319, 0.5317, 0.3546, 0.3545, 0.08169, 0.3545, 0.08169, 0.3545, 0.08169, 0.3545, 0.08169, 0.3545, 0.08169, 0.3545, 0.08169, 0.3545, 0.08169, 0.3545, 0.08169, 0.3545, 0.08169, 0.3545, 0.08169, 0.3545, 0.08169, 0.3545, 0.08169, 0.3545, 0.08169, 0.3545, 0.08169, 0.3545, 0.08169, 0.3545, 0.08169, 0.948, 0.1774, 0.948, 0.3369, 0.9223, 0.3251, 0.9089, 0.3166, 0.8967, 0.3042, 0.887, 0.2891, 0.8808, 0.2729, 0.8787, 0.2572, 0.8787, 0.2572, 0.8808, 0.2414, 0.887, 0.2252, 0.8967, 0.2102, 0.9089, 0.1978, 0.9223, 0.1892, 0.3545, 0.08169, 0.3545, 0.08169, 0.3545, 0.08169, 0.3545, 0.08169, 0.3545, 0.08169, 0.3545, 0.08169, 0.3545, 0.08169, 0.3545, 0.08169, 0.3545, 0.08169, 0.3545, 0.08169, 0.3545, 0.08169, 0.3545, 0.08169, 0.948, 0.0, 0.948, 0.1595, 0.9224, 0.1477, 0.9089, 0.1392, 0.8967, 0.1268, 0.887, 0.1117, 0.8808, 0.09553, 0.8787, 0.07976, 0.8787, 0.07976, 0.8808, 0.06399, 0.887, 0.04779, 0.8967, 0.03276, 0.9089, 0.02036, 0.9224, 0.0118, 0.9523, 0.3546, 0.9523, 0.5142, 0.9257, 0.5024, 0.9257, 0.3664, 0.948, 0.1595, 0.948, 0.0, 0.9735, 0.0118, 0.9735, 0.1477, 0.1595, 0.9583, 0.1595, 0.8626, 0.1754, 0.8617, 0.1754, 0.9593, 0.1754, 0.9593, 0.1754, 0.8617, 0.1921, 0.8588, 0.1921, 0.9622, 0.1921, 0.9622, 0.1921, 0.8588, 0.2078, 0.8544, 0.2078, 0.9666, 0.2078, 0.9666, 0.2078, 0.8544, 0.2212, 0.8487, 0.2212, 0.9722, 0.9869, 0.01801, 0.9869, 0.1415, 0.9735, 0.1477, 0.9735, 0.0118, 0.9257, 0.3664, 0.9257, 0.5024, 0.9115, 0.4961, 0.9115, 0.3727, 0.9115, 0.3727, 0.9115, 0.4961, 0.8983, 0.4905, 0.8983, 0.3783, 0.2666, 0.8487, 0.2666, 0.961, 0.2523, 0.9566, 0.2523, 0.8532, 0.2523, 0.8532, 0.2523, 0.9566, 0.2367, 0.9537, 0.2367, 0.8561, 0.2367, 0.8561, 0.2367, 0.9537, 0.2212, 0.9527, 0.2212, 0.857, 0.3545, 0.1774, 0.3545, 0.08169, 0.3545, 0.08169, 0.3545, 0.1774])
me_x.materials.append(mat_material)
me_x.materials.append(mat_x)
me_x.use_remesh_fix_poles = True
me_x.use_remesh_preserve_attributes = False
me_x.update()
me_x_1 = bpy.data.meshes.new('立方体')
me_x_1.from_pydata([(-1.0, -1.0, -1.0), (-1.0, -1.0, 1.0), (-1.0, 1.0, -1.0), (-1.0, 1.0, 1.0), (1.0, -1.0, -1.0), (1.0, -1.0, 1.0), (1.0, 1.0, -1.0), (1.0, 1.0, 1.0), (1.0, 0.3018, 0.3704), (1.0, 0.296, 0.271), (1.0, 0.2788, 0.1755), (1.0, 0.2509, 0.08744), (1.0, 0.2134, 0.01027), (1.0, 0.1677, -0.05306), (1.0, 0.2887, -0.8964), (1.0, -0.2887, -0.8964), (1.0, -0.1677, -0.05306), (1.0, -0.2134, 0.01027), (1.0, -0.2509, 0.08744), (1.0, -0.2788, 0.1755), (1.0, -0.296, 0.271), (1.0, -0.3018, 0.3704), (1.0, -0.296, 0.4697), (1.0, -0.2788, 0.5653), (1.0, -0.2509, 0.6533), (1.0, -0.2134, 0.7305), (1.0, -0.1677, 0.7938), (1.0, -0.1155, 0.8409), (1.0, -0.05888, 0.8698), (1.0, 2.384e-07, 0.8796), (1.0, 0.05887, 0.8698), (1.0, 0.1155, 0.8409), (1.0, 0.1677, 0.7938), (1.0, 0.2134, 0.7305), (1.0, 0.2509, 0.6533), (1.0, 0.2788, 0.5653), (1.0, 0.296, 0.4697), (1.0, 0.3018, 0.3704), (1.0, 0.296, 0.271), (1.0, 0.2788, 0.1755), (1.0, 0.2509, 0.08744), (1.0, 0.2134, 0.01027), (1.0, 0.1677, -0.05306), (1.0, 0.2887, -0.8964), (1.0, -0.2887, -0.8964), (1.0, -0.1677, -0.05306), (1.0, -0.2134, 0.01027), (1.0, -0.2509, 0.08744), (1.0, -0.2788, 0.1755), (1.0, -0.296, 0.271), (1.0, -0.3018, 0.3704), (1.0, -0.296, 0.4697), (1.0, -0.2788, 0.5653), (1.0, -0.2509, 0.6533), (1.0, -0.2134, 0.7305), (1.0, -0.1677, 0.7938), (1.0, -0.1155, 0.8409), (1.0, -0.05888, 0.8698), (1.0, 2.384e-07, 0.8796), (1.0, 0.05887, 0.8698), (1.0, 0.1155, 0.8409), (1.0, 0.1677, 0.7938), (1.0, 0.2134, 0.7305), (1.0, 0.2509, 0.6533), (1.0, 0.2788, 0.5653), (1.0, 0.296, 0.4697), (0.7778, 0.3018, 0.3704), (0.7778, 0.296, 0.271), (0.7778, 0.2788, 0.1755), (0.7778, 0.2509, 0.08744), (0.7778, 0.2134, 0.01027), (0.7778, 0.1677, -0.05306), (0.7778, 0.2887, -0.8964), (0.7778, -0.2887, -0.8964), (0.7778, -0.1677, -0.05306), (0.7778, -0.2134, 0.01027), (0.7778, -0.2509, 0.08744), (0.7778, -0.2788, 0.1755), (0.7778, -0.296, 0.271), (0.7778, -0.3018, 0.3704), (0.7778, -0.296, 0.4697), (0.7778, -0.2788, 0.5653), (0.7778, -0.2509, 0.6533), (0.7778, -0.2134, 0.7305), (0.7778, -0.1677, 0.7938), (0.7778, -0.1155, 0.8409), (0.7778, -0.05888, 0.8698), (0.7778, 2.384e-07, 0.8796), (0.7778, 0.05887, 0.8698), (0.7778, 0.1155, 0.8409), (0.7778, 0.1677, 0.7938), (0.7778, 0.2134, 0.7305), (0.7778, 0.2509, 0.6533), (0.7778, 0.2788, 0.5653), (0.7778, 0.296, 0.4697)], [], [(0, 1, 3, 2), (2, 3, 7, 6), (6, 7, 8, 9, 10, 11, 12, 13, 14, 15, 16, 17, 18, 19, 20, 21, 5, 4), (4, 5, 1, 0), (2, 6, 4, 0), (7, 3, 1, 5), (44, 43, 72, 73), (5, 21, 22, 23, 24, 25, 26, 27, 28, 29, 30, 31, 32, 33, 34, 35, 36, 8, 7), (33, 32, 61, 62), (20, 19, 48, 49), (34, 33, 62, 63), (21, 20, 49, 50), (35, 34, 63, 64), (22, 21, 50, 51), (9, 8, 37, 38), (36, 35, 64, 65), (23, 22, 51, 52), (10, 9, 38, 39), (8, 36, 65, 37), (24, 23, 52, 53), (11, 10, 39, 40), (25, 24, 53, 54), (12, 11, 40, 41), (26, 25, 54, 55), (13, 12, 41, 42), (27, 26, 55, 56), (14, 13, 42, 43), (28, 27, 56, 57), (15, 14, 43, 44), (29, 28, 57, 58), (16, 15, 44, 45), (30, 29, 58, 59), (17, 16, 45, 46), (31, 30, 59, 60), (18, 17, 46, 47), (32, 31, 60, 61), (19, 18, 47, 48), (94, 93, 92, 91, 90, 89, 88, 87, 86, 85, 84, 83, 82, 81, 80, 79, 78, 77, 76, 75, 74, 73, 72, 71, 70, 69, 68, 67, 66), (58, 57, 86, 87), (45, 44, 73, 74), (59, 58, 87, 88), (46, 45, 74, 75), (60, 59, 88, 89), (47, 46, 75, 76), (61, 60, 89, 90), (48, 47, 76, 77), (62, 61, 90, 91), (49, 48, 77, 78), (63, 62, 91, 92), (50, 49, 78, 79), (64, 63, 92, 93), (51, 50, 79, 80), (38, 37, 66, 67), (65, 64, 93, 94), (52, 51, 80, 81), (39, 38, 67, 68), (37, 65, 94, 66), (53, 52, 81, 82), (40, 39, 68, 69), (54, 53, 82, 83), (41, 40, 69, 70), (55, 54, 83, 84), (42, 41, 70, 71), (56, 55, 84, 85), (43, 42, 71, 72), (57, 56, 85, 86)])
me_x_1.polygons.foreach_set('material_index', [0, 0, 0, 0, 0, 0, 1, 0, 0, 0, 0, 0, 0, 0, 0, 0, 0, 0, 0, 0, 0, 0, 0, 0, 0, 0, 0, 0, 0, 0, 0, 0, 0, 0, 0, 0, 0, 1, 1, 1, 1, 1, 1, 1, 1, 1, 1, 1, 1, 1, 1, 1, 1, 1, 1, 1, 1, 1, 1, 1, 1, 1, 1, 1, 1, 1])
_uv = me_x_1.uv_layers.new(name='UVマップ')
_uv.uv.foreach_set('vector', [0.709, 0.0, 0.709, 0.1772, 0.5317, 0.1772, 0.5317, 0.0, 0.709, 0.3546, 0.5317, 0.3546, 0.5317, 0.1774, 0.709, 0.1774, 0.5317, 0.1774, 0.5317, 0.3546, 0.4699, 0.2988, 0.4693, 0.29, 0.4678, 0.2816, 0.4653, 0.2738, 0.462, 0.2669, 0.458, 0.2613, 0.4687, 0.1866, 0.4175, 0.1866, 0.4282, 0.2613, 0.4242, 0.2669, 0.4209, 0.2738, 0.4184, 0.2816, 0.4169, 0.29, 0.4164, 0.2988, 0.3545, 0.3546, 0.3545, 0.1774, 0.3545, 0.532, 0.1773, 0.532, 0.1773, 0.3548, 0.3545, 0.3548, 0.3545, 0.3546, 0.5317, 0.3546, 0.5317, 0.5319, 0.3545, 0.5319, 0.0, 0.3548, 0.1772, 0.3548, 0.1772, 0.532, 0.0, 0.532, 0.6735, 0.9024, 0.6735, 0.8513, 0.6932, 0.8513, 0.6932, 0.9024, 0.3545, 0.3546, 0.4164, 0.2988, 0.4169, 0.3076, 0.4184, 0.3161, 0.4209, 0.3239, 0.4242, 0.3308, 0.4282, 0.3364, 0.4329, 0.3405, 0.4379, 0.3431, 0.4431, 0.344, 0.4483, 0.3431, 0.4533, 0.3405, 0.458, 0.3364, 0.462, 0.3308, 0.4653, 0.3239, 0.4678, 0.3161, 0.4693, 0.3076, 0.4699, 0.2988, 0.5317, 0.3546, 0.3545, 0.08169, 0.3545, 0.08169, 0.3545, 0.08169, 0.3545, 0.08169, 0.3545, 0.08169, 0.3545, 0.08169, 0.3545, 0.08169, 0.3545, 0.08169, 0.3545, 0.08169, 0.3545, 0.08169, 0.3545, 0.08169, 0.3545, 0.08169, 0.3545, 0.08169, 0.3545, 0.08169, 0.3545, 0.08169, 0.3545, 0.08169, 0.3545, 0.08169, 0.3545, 0.08169, 0.3545, 0.08169, 0.3545, 0.08169, 0.3545, 0.08169, 0.3545, 0.08169, 0.3545, 0.08169, 0.3545, 0.08169, 0.3545, 0.08169, 0.3545, 0.08169, 0.3545, 0.08169, 0.3545, 0.08169, 0.3545, 0.08169, 0.3545, 0.08169, 0.3545, 0.08169, 0.3545, 0.08169, 0.3545, 0.08169, 0.3545, 0.08169, 0.3545, 0.08169, 0.3545, 0.08169, 0.3545, 0.08169, 0.3545, 0.08169, 0.3545, 0.08169, 0.3545, 0.08169, 0.3545, 0.08169, 0.3545, 0.08169, 0.3545, 0.08169, 0.3545, 0.08169, 0.3545, 0.08169, 0.3545, 0.08169, 0.3545, 0.08169, 0.3545, 0.08169, 0.3545, 0.08169, 0.3545, 0.08169, 0.3545, 0.08169, 0.3545, 0.08169, 0.3545, 0.08169, 0.3545, 0.08169, 0.3545, 0.08169, 0.3545, 0.08169, 0.3545, 0.08169, 0.3545, 0.08169, 0.3545, 0.08169, 0.3545, 0.08169, 0.3545, 0.08169, 0.3545, 0.08169, 0.3545, 0.08169, 0.3545, 0.08169, 0.3545, 0.08169, 0.3545, 0.08169, 0.3545, 0.08169, 0.3545, 0.08169, 0.3545, 0.08169, 0.3545, 0.08169, 0.3545, 0.08169, 0.3545, 0.08169, 0.3545, 0.08169, 0.3545, 0.08169, 0.3545, 0.08169, 0.3545, 0.08169, 0.3545, 0.08169, 0.3545, 0.08169, 0.3545, 0.08169, 0.3545, 0.08169, 0.3545, 0.08169, 0.3545, 0.08169, 0.3545, 0.08169, 0.3545, 0.08169, 0.3545, 0.08169, 0.3545, 0.08169, 0.3545, 0.08169, 0.3545, 0.08169, 0.3545, 0.08169, 0.3545, 0.08169, 0.3545, 0.08169, 0.3545, 0.08169, 0.3545, 0.08169, 0.3545, 0.08169, 0.3545, 0.08169, 0.3545, 0.08169, 0.3545, 0.08169, 0.3545, 0.08169, 0.3545, 0.08169, 0.3545, 0.08169, 0.3545, 0.08169, 0.3545, 0.08169, 0.3545, 0.08169, 0.3545, 0.08169, 0.3545, 0.08169, 0.3545, 0.08169, 0.3545, 0.08169, 0.3545, 0.08169, 0.3545, 0.08169, 0.3545, 0.08169, 0.3545, 0.08169, 0.3545, 0.08169, 0.3545, 0.08169, 0.3545, 0.08169, 0.3545, 0.08169, 0.3545, 0.08169, 0.9033, 0.5682, 0.9048, 0.5597, 0.9073, 0.5519, 0.9106, 0.5451, 0.9147, 0.5395, 0.9193, 0.5353, 0.9243, 0.5327, 0.9295, 0.5319, 0.9348, 0.5327, 0.9398, 0.5353, 0.9444, 0.5395, 0.9485, 0.5451, 0.9518, 0.5519, 0.9543, 0.5597, 0.9558, 0.5682, 0.9563, 0.577, 0.9558, 0.5858, 0.9543, 0.5943, 0.9518, 0.6021, 0.9485, 0.6089, 0.9444, 0.6145, 0.9551, 0.6893, 0.904, 0.6893, 0.9147, 0.6145, 0.9106, 0.6089, 0.9073, 0.6021, 0.9048, 0.5943, 0.9033, 0.5858, 0.9028, 0.577, 0.7306, 0.8661, 0.7306, 0.8713, 0.7109, 0.8713, 0.7109, 0.8661, 0.9523, 0.4295, 0.9523, 0.3546, 0.972, 0.3546, 0.972, 0.4295, 0.7306, 0.8609, 0.7306, 0.8661, 0.7109, 0.8661, 0.7109, 0.8609, 0.9523, 0.4351, 0.9523, 0.4295, 0.972, 0.4295, 0.972, 0.4351, 0.7306, 0.8559, 0.7306, 0.8609, 0.7109, 0.8609, 0.7109, 0.8559, 0.9523, 0.4419, 0.9523, 0.4351, 0.972, 0.4351, 0.972, 0.4419, 0.7306, 0.8513, 0.7306, 0.8559, 0.7109, 0.8559, 0.7109, 0.8513, 0.9523, 0.4496, 0.9523, 0.4419, 0.972, 0.4419, 0.972, 0.4496, 0.3387, 0.6763, 0.3387, 0.682, 0.319, 0.682, 0.319, 0.6763, 0.9523, 0.4581, 0.9523, 0.4496, 0.972, 0.4496, 0.972, 0.4581, 0.3387, 0.6694, 0.3387, 0.6763, 0.319, 0.6763, 0.319, 0.6694, 0.9523, 0.4669, 0.9523, 0.4581, 0.972, 0.4581, 0.972, 0.4669, 0.3387, 0.6616, 0.3387, 0.6694, 0.319, 0.6694, 0.319, 0.6616, 0.9523, 0.4757, 0.9523, 0.4669, 0.972, 0.4669, 0.972, 0.4757, 0.3387, 0.6355, 0.3387, 0.6443, 0.319, 0.6443, 0.319, 0.6355, 0.3387, 0.6531, 0.3387, 0.6616, 0.319, 0.6616, 0.319, 0.6531, 0.9523, 0.4842, 0.9523, 0.4757, 0.972, 0.4757, 0.972, 0.4842, 0.3387, 0.627, 0.3387, 0.6355, 0.319, 0.6355, 0.319, 0.627, 0.3387, 0.6443, 0.3387, 0.6531, 0.319, 0.6531, 0.319, 0.6443, 0.9523, 0.492, 0.9523, 0.4842, 0.972, 0.4842, 0.972, 0.492, 0.3387, 0.6193, 0.3387, 0.627, 0.319, 0.627, 0.319, 0.6193, 0.9523, 0.4989, 0.9523, 0.492, 0.972, 0.492, 0.972, 0.4989, 0.3387, 0.6125, 0.3387, 0.6193, 0.319, 0.6193, 0.319, 0.6125, 0.9523, 0.5046, 0.9523, 0.4989, 0.972, 0.4989, 0.972, 0.5046, 0.3387, 0.6069, 0.3387, 0.6125, 0.319, 0.6125, 0.319, 0.6069, 0.7306, 0.8764, 0.7306, 0.881, 0.7109, 0.881, 0.7109, 0.8764, 0.3387, 0.532, 0.3387, 0.6069, 0.319, 0.6069, 0.319, 0.532, 0.7306, 0.8713, 0.7306, 0.8764, 0.7109, 0.8764, 0.7109, 0.8713])
me_x_1.materials.append(mat_x)
me_x_1.materials.append(mat_001)
me_x_1.use_remesh_fix_poles = True
me_x_1.use_remesh_preserve_attributes = False
me_x_1.update()

# ---- objects
ob_cube = bpy.data.objects.new('Cube', me_cube)
ob_light = bpy.data.objects.new('Light', light_light)
ob_camera = bpy.data.objects.new('Camera', cam_camera)
ob_lid = bpy.data.objects.new('Lid', me_x)
ob_keyhole = bpy.data.objects.new('Keyhole', me_x_1)

# ---- transforms, parenting, visibility, modifiers, constraints
ob_cube.location = (0.0, 0.0, 0.465)
ob_cube.scale = (0.9, 1.0, 0.45)
ob_cube.lock_rotations_4d = False
ob_cube.empty_display_type = 'ARROWS'
ob_cube.lineart.crease_threshold = 0.0
ob_light.location = (4.076, 1.005, 5.904)
ob_light.rotation_euler = (0.6503, 0.05522, 1.866)
ob_light.lock_rotations_4d = False
ob_light.empty_display_type = 'ARROWS'
ob_light.color = (0.0, 0.0, 0.0, 0.0)
ob_light.lineart.crease_threshold = 0.0
ob_camera.location = (7.359, -6.926, 4.958)
ob_camera.rotation_euler = (1.109, 0.0, 0.8149)
ob_camera.lock_rotations_4d = False
ob_camera.empty_display_type = 'ARROWS'
ob_camera.color = (0.0, 0.0, 0.0, 0.0)
ob_camera.display_type = 'WIRE'
ob_camera.lineart.crease_threshold = 0.0
ob_lid.location = (-1.133, -1.172e-07, 1.784)
ob_lid.rotation_euler = (1.571, 10.73, 5.014e-07)
ob_lid.scale = (0.9, 0.9, 1.0)
ob_keyhole.location = (0.8, 0.0, 0.79)
ob_keyhole.scale = (0.135, 0.1823, 0.108)

# ---- collection membership
col_collection.objects.link(ob_cube)
col_collection.objects.link(ob_light)
col_collection.objects.link(ob_camera)
col_collection.objects.link(ob_lid)
col_collection.objects.link(ob_keyhole)

# ---- scene / render settings (as saved in the file)
scene.camera = ob_camera
scene.frame_start = 1; scene.frame_end = 250; scene.frame_set(1)
scene.render.engine = 'BLENDER_EEVEE_NEXT'
scene.cycles.use_denoising = False
scene.cycles.samples = 128
scene.cycles.sampling_pattern = 'TABULATED_SOBOL'
scene.cycles.use_adaptive_sampling = False
scene.cycles.use_light_tree = False
scene.eevee.use_gtao = True
scene.eevee.use_raytracing = True
scene.view_settings.view_transform = 'Filmic'
bpy.context.view_layer.update()
